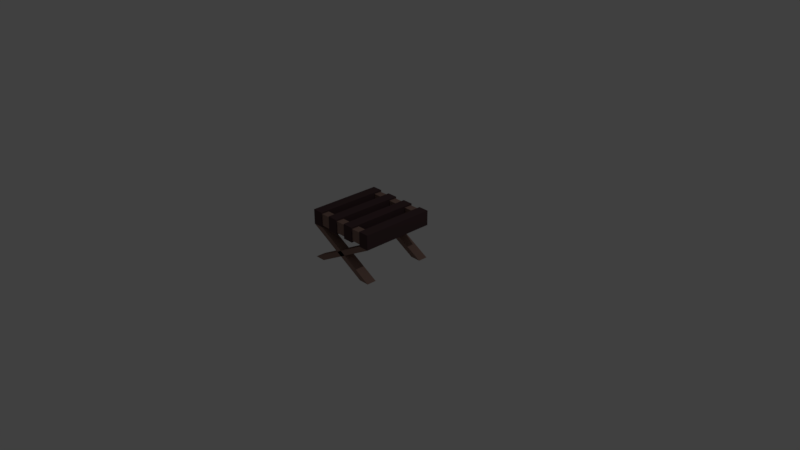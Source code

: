 # Source: kursi.blend  (saved by Blender 2.78.0; exported with 4.5.12 LTS)
import bpy
from mathutils import Matrix  # noqa: F401  (used for matrix-valued properties, if any)

bpy.ops.wm.read_factory_settings(use_empty=True)
scene = bpy.context.scene
scene.name = 'Scene'

# ---- collections
col_collection_1 = bpy.data.collections.new('Collection 1'); scene.collection.children.link(col_collection_1)

# ---- materials (node trees are filled in below, after node groups)
mat_material_018 = bpy.data.materials.new('Material.018')
mat_material_018.alpha_threshold = 0.0
mat_material_018.use_transparent_shadow = False
mat_material_018.diffuse_color = (0.2789, 0.1746, 0.1441, 1.0)
mat_material_018.roughness = 0.5
mat_material_019 = bpy.data.materials.new('Material.019')
mat_material_019.alpha_threshold = 0.0
mat_material_019.use_transparent_shadow = False
mat_material_019.diffuse_color = (0.08022, 0.04667, 0.04971, 1.0)
mat_material_019.roughness = 0.5

# ---- material node trees

# ---- world
world_world = bpy.data.worlds.new('World'); scene.world = world_world
world_world.color = (0.05088, 0.05088, 0.05088)
world_world.use_sun_shadow = False
world_world.sun_shadow_jitter_overblur = 0.0
world_world.cycles.sampling_method = 'MANUAL'

# ---- cameras
cam_camera = bpy.data.cameras.new('Camera')
cam_camera.clip_end = 100.0
cam_camera.lens = 35.0
cam_camera.sensor_width = 32.0
cam_camera.sensor_height = 18.0
cam_camera.ortho_scale = 7.314
cam_camera.dof.focus_distance = 0.0
cam_camera.dof.aperture_fstop = 128.0

# ---- lights
light_lamp = bpy.data.lights.new('Lamp', 'POINT')
light_lamp.transmission_factor = 0.0
light_lamp.cutoff_distance = 30.0
light_lamp.energy = 100.0
light_lamp.shadow_buffer_clip_start = 1.001
light_lamp.shadow_soft_size = 0.1
light_lamp.shadow_maximum_resolution = 0.006
light_lamp.use_absolute_resolution = True

# ---- meshes
me_cube_009 = bpy.data.meshes.new('Cube.009')
me_cube_009.from_pydata([(-1.0, -1.0, -1.0), (-1.0, -1.0, 1.0), (-1.0, 1.0, -1.0), (-1.0, 1.0, 1.0), (1.0, -1.0, -1.0), (1.0, -1.0, 1.0), (1.0, 1.0, -1.0), (1.0, 1.0, 1.0), (0.7143, 1.0, -1.0), (0.4286, 1.0, -1.0), (0.1429, 1.0, -1.0), (-0.1429, 1.0, -1.0), (-0.4286, 1.0, -1.0), (-0.7143, 1.0, -1.0), (-0.7143, 1.0, 1.0), (-0.4286, 1.0, 1.0), (-0.1429, 1.0, 1.0), (0.1429, 1.0, 1.0), (0.4286, 1.0, 1.0), (0.7143, 1.0, 1.0), (-0.7143, -1.0, -1.0), (-0.4286, -1.0, -1.0), (-0.1429, -1.0, -1.0), (0.1429, -1.0, -1.0), (0.4286, -1.0, -1.0), (0.7143, -1.0, -1.0), (0.7143, -1.0, 1.0), (0.4286, -1.0, 1.0), (0.1429, -1.0, 1.0), (-0.1429, -1.0, 1.0), (-0.4286, -1.0, 1.0), (-0.7143, -1.0, 1.0), (-1.0, 0.7414, -1.0), (-1.0, -0.7414, -1.0), (-1.0, -0.7414, 1.0), (-1.0, 0.7414, 1.0), (1.0, -0.7414, -1.0), (1.0, 0.7414, -1.0), (1.0, 0.7414, 1.0), (1.0, -0.7414, 1.0), (0.7143, 0.7414, 1.0), (0.7143, -0.7414, 1.0), (0.4286, 0.7414, 1.0), (0.4286, -0.7414, 1.0), (0.1429, 0.7414, 1.0), (0.1429, -0.7414, 1.0), (-0.1429, 0.7414, 1.0), (-0.1429, -0.7414, 1.0), (-0.4286, 0.7414, 1.0), (-0.4286, -0.7414, 1.0), (-0.7143, 0.7414, 1.0), (-0.7143, -0.7414, 1.0), (-0.7143, 0.7414, -1.0), (-0.7143, -0.7414, -1.0), (-0.4286, 0.7414, -1.0), (-0.4286, -0.7414, -1.0), (-0.1429, 0.7414, -1.0), (-0.1429, -0.7414, -1.0), (0.1429, 0.7414, -1.0), (0.1429, -0.7414, -1.0), (0.4286, 0.7414, -1.0), (0.4286, -0.7414, -1.0), (0.7143, 0.7414, -1.0), (0.7143, -0.7414, -1.0), (0.7, -0.7414, -5.654), (0.7, -1.0, -5.654), (0.9857, 1.0, -5.654), (0.7, 1.0, -5.654), (-0.7, 0.7414, -5.654), (-0.7, 1.0, -5.654), (-0.9857, -1.0, -5.654), (-0.7, -1.0, -5.654), (-0.9857, 1.0, -5.654), (0.9857, -1.0, -5.654), (0.9857, -0.7414, -5.654), (-0.9857, -0.7414, -5.654), (0.7, 0.7414, -5.654), (-0.7, -0.7414, -5.654), (0.9857, 0.7414, -5.654), (-0.9857, 0.7414, -5.654), (0.7143, -0.7673, 0.8), (0.7143, -0.9741, 0.8), (0.7143, -0.7673, -0.8), (0.7143, -0.9741, -0.8), (0.7143, 0.9741, 0.8), (0.7143, 0.9741, -0.8), (0.7143, 0.7673, 0.8), (0.7143, 0.7673, -0.8), (-0.8396, -0.7673, 0.8), (-0.8396, -0.9741, 0.8), (-0.8396, -0.7673, -0.8), (-0.8396, -0.9741, -0.8), (-0.8396, 0.9741, 0.8), (-0.8396, 0.9741, -0.8), (-0.8396, 0.7673, 0.8), (-0.8396, 0.7673, -0.8)], [], [(32, 35, 3, 2), (8, 19, 7, 6), (36, 39, 5, 4), (20, 31, 1, 0), (37, 62, 79, 68), (51, 34, 1, 31), (39, 41, 26, 5), (43, 45, 28, 27), (47, 49, 30, 29), (33, 53, 74, 64), (55, 57, 22, 21), (59, 61, 24, 23), (4, 5, 26, 25), (24, 27, 28, 23), (22, 29, 30, 21), (12, 54, 48, 15), (2, 3, 14, 13), (30, 49, 55, 21), (12, 15, 16, 11), (11, 16, 46, 56), (10, 17, 18, 9), (29, 22, 57, 47), (10, 58, 44, 17), (28, 45, 59, 23), (10, 9, 60, 58), (58, 60, 61, 59), (9, 18, 42, 60), (27, 24, 61, 43), (12, 11, 56, 54), (54, 56, 57, 55), (19, 8, 85, 84), (41, 40, 62, 63), (13, 52, 78, 66), (32, 52, 53, 33), (25, 26, 81, 83), (51, 53, 52, 50), (16, 15, 48, 46), (46, 48, 49, 47), (49, 48, 54, 55), (47, 57, 56, 46), (18, 17, 44, 42), (42, 44, 45, 43), (45, 44, 58, 59), (43, 61, 60, 42), (7, 19, 40, 38), (38, 40, 41, 39), (14, 3, 35, 50), (50, 35, 34, 51), (52, 32, 76, 78), (62, 37, 36, 63), (6, 7, 38, 37), (37, 38, 39, 36), (0, 1, 34, 33), (33, 34, 35, 32), (75, 77, 71, 70), (64, 74, 73, 65), (67, 66, 78, 76), (72, 69, 68, 79), (6, 37, 68, 69), (0, 33, 64, 65), (63, 36, 77, 75), (32, 2, 67, 76), (62, 8, 72, 79), (20, 0, 65, 73), (4, 25, 70, 71), (25, 63, 75, 70), (2, 13, 66, 67), (8, 6, 69, 72), (36, 4, 71, 77), (53, 20, 73, 74), (31, 20, 53, 51), (13, 14, 50, 52), (83, 81, 89, 91), (26, 41, 80, 81), (63, 25, 83, 82), (41, 63, 82, 80), (84, 85, 93, 92), (40, 19, 84, 86), (8, 62, 87, 85), (62, 40, 86, 87), (89, 88, 90, 91), (93, 95, 94, 92), (87, 86, 94, 95), (81, 80, 88, 89), (86, 84, 92, 94), (80, 82, 90, 88), (82, 83, 91, 90), (85, 87, 95, 93)])
me_cube_009.polygons.foreach_set('material_index', [1, 1, 1, 1, 0, 1, 1, 1, 1, 0, 1, 1, 1, 1, 1, 1, 1, 1, 1, 1, 1, 1, 1, 1, 1, 1, 1, 1, 1, 1, 1, 1, 0, 1, 1, 1, 1, 1, 1, 1, 1, 1, 1, 1, 1, 1, 1, 1, 0, 1, 1, 1, 1, 1, 0, 0, 0, 0, 0, 0, 0, 0, 0, 0, 0, 0, 0, 0, 0, 0, 1, 1, 0, 1, 1, 1, 0, 1, 1, 1, 1, 1, 0, 0, 0, 0, 0, 0])
me_cube_009.materials.append(mat_material_018)
me_cube_009.materials.append(mat_material_019)
me_cube_009.use_remesh_preserve_volume = False
me_cube_009.use_remesh_preserve_attributes = False
me_cube_009.use_mirror_vertex_groups = False
me_cube_009.update()

# ---- objects
ob_lamp = bpy.data.objects.new('Lamp', light_lamp)
ob_camera = bpy.data.objects.new('Camera', cam_camera)
ob_cube_009 = bpy.data.objects.new('Cube.009', me_cube_009)

# ---- transforms, parenting, visibility, modifiers, constraints
ob_lamp.location = (4.076, 1.005, 5.904)
ob_lamp.rotation_euler = (0.6503, 0.05522, 1.866)
ob_lamp.lock_rotations_4d = False
ob_lamp.empty_display_type = 'ARROWS'
ob_lamp.color = (0.0, 0.0, 0.0, 0.0)
ob_lamp.lineart.crease_threshold = 0.0
ob_camera.location = (7.481, -6.508, 5.344)
ob_camera.rotation_euler = (1.109, 0.0, 0.8149)
ob_camera.lock_rotations_4d = False
ob_camera.empty_display_type = 'ARROWS'
ob_camera.color = (0.0, 0.0, 0.0, 0.0)
ob_camera.display_type = 'WIRE'
ob_camera.lineart.crease_threshold = 0.0
ob_cube_009.location = (0.07334, -0.02568, 0.5592)
ob_cube_009.scale = (0.5, 0.5, 0.1)
ob_cube_009.lineart.crease_threshold = 0.0

# ---- collection membership
col_collection_1.objects.link(ob_lamp)
col_collection_1.objects.link(ob_camera)
col_collection_1.objects.link(ob_cube_009)

# ---- scene / render settings (as saved in the file)
scene.camera = ob_camera
scene.frame_start = 1; scene.frame_end = 250; scene.frame_set(1)
scene.render.engine = 'BLENDER_EEVEE_NEXT'
scene.render.resolution_percentage = 50
scene.render.dither_intensity = 0.0
scene.cycles.use_denoising = False
scene.cycles.samples = 128
scene.cycles.sampling_pattern = 'TABULATED_SOBOL'
scene.cycles.light_sampling_threshold = 0.0
scene.cycles.use_adaptive_sampling = False
scene.cycles.use_light_tree = False
scene.cycles.blur_glossy = 0.0
scene.cycles.sample_clamp_indirect = 0.0
scene.view_settings.view_transform = 'Standard'
bpy.context.view_layer.update()
